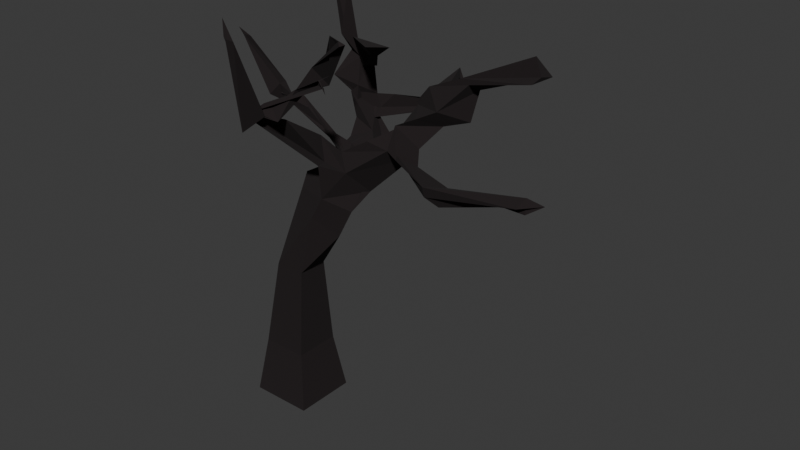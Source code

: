 # Source: Tree_burnt_2.blend  (saved by Blender 4.4.32; exported with 4.5.12 LTS)
import bpy
from mathutils import Matrix  # noqa: F401  (used for matrix-valued properties, if any)

bpy.ops.wm.read_factory_settings(use_empty=True)
scene = bpy.context.scene
scene.name = 'Scene'

# ---- collections
col_collection = bpy.data.collections.new('Collection'); scene.collection.children.link(col_collection)

# ---- materials (node trees are filled in below, after node groups)
mat_material = bpy.data.materials.new('Material')
mat_material.alpha_threshold = 0.0
mat_material.roughness = 0.5
mat_material.line_color = (0.0, 0.0, 0.0, 1.0)

# ---- material node trees
mat_material.use_nodes = True; mat_material.node_tree.nodes.clear()
_N = mat_material.node_tree.nodes; _L = mat_material.node_tree.links
n0 = _N.new('ShaderNodeOutputMaterial'); n0.name = 'Material Output'; n0.location = (300, 300)
n1 = _N.new('ShaderNodeBsdfPrincipled'); n1.name = 'Principled BSDF'; n1.location = (10, 300)
n1.inputs[0].default_value = (0.01232, 0.008008, 0.008583, 1.0)
n1.inputs[2].default_value = 1.0
n1.inputs[3].default_value = 1.45
_L.new(n1.outputs[0], n0.inputs[0])
n0.is_active_output = True

# ---- world
world_world = bpy.data.worlds.new('World'); scene.world = world_world
world_world.use_nodes = True; world_world.node_tree.nodes.clear()
_N = world_world.node_tree.nodes; _L = world_world.node_tree.links
n0 = _N.new('ShaderNodeOutputWorld'); n0.name = 'World Output'; n0.location = (300, 300)
n1 = _N.new('ShaderNodeBackground'); n1.name = 'Background'; n1.location = (10, 300)
n1.inputs[0].default_value = (0.05088, 0.05088, 0.05088, 1.0)
_L.new(n1.outputs[0], n0.inputs[0])
n0.is_active_output = True
world_world.color = (0.05088, 0.05088, 0.05088)
world_world.sun_shadow_jitter_overblur = 0.0

# ---- meshes
me_cube = bpy.data.meshes.new('Cube')
me_cube.from_pydata([(0.7306, 0.7306, 0.8344), (1.0, 1.0, -1.0), (0.7306, -0.7306, 0.8344), (1.0, -1.0, -1.0), (-0.7306, 0.7306, 0.8344), (-1.0, 1.0, -1.0), (-0.7306, -0.7306, 0.8344), (-1.0, -1.0, -1.0), (0.9905, -0.809, 3.916), (0.02641, -0.809, 3.916), (0.9905, 0.1551, 3.916), (0.02641, 0.1551, 3.916), (1.606, -0.8957, 6.001), (0.7352, -0.135, 6.951), (2.134, -0.3324, 5.354), (0.7051, 1.14, 6.325), (1.917, -0.618, 7.742), (1.75, -0.5464, 8.479), (2.604, 0.5199, 6.622), (2.379, 0.9756, 7.167), (2.14, -1.108, 7.846), (0.9469, 0.4368, 7.034), (2.609, -0.3053, 6.277), (1.208, 0.849, 6.723), (5.813, 0.7428, 10.52), (5.504, 0.778, 10.62), (5.805, 1.258, 10.24), (5.412, 0.8541, 10.27), (3.016, -0.05893, 8.474), (3.589, 1.013, 8.143), (3.985, 0.03702, 8.305), (4.076, 0.09413, 8.181), (3.702, 0.5443, 8.893), (3.981, -0.006519, 8.159), (3.716, 1.101, 8.787), (4.597, 0.2007, 8.072), (4.58, 0.269, 8.566), (3.943, 0.7982, 7.952), (3.686, -0.004168, 8.346), (3.867, 0.1194, 9.103), (5.999, -0.2988, 8.044), (5.911, -0.5705, 7.562), (5.614, -0.8042, 7.848), (5.643, -0.9283, 8.195), (8.491, -0.4596, 8.121), (8.889, -0.1907, 8.369), (8.398, -0.7462, 8.357), (8.485, -0.4039, 8.566), (3.897, 1.008, 9.556), (4.452, 0.2496, 9.385), (3.917, 1.286, 9.363), (4.918, 0.8742, 9.112), (4.481, 1.419, 9.795), (5.094, 0.3408, 9.722), (4.172, 1.185, 9.274), (5.622, 1.134, 9.321), (5.025, 1.28, 9.705), (4.586, 1.399, 9.346), (3.952, 0.9993, 9.465), (4.405, 0.891, 10.12), (3.068, 4.128, 9.22), (3.307, 4.002, 9.074), (3.05, 3.57, 9.278), (3.041, 4.083, 9.5), (7.854, 0.5126, 11.06), (7.944, 0.788, 11.2), (7.87, 1.424, 11.02), (7.73, 0.841, 11.68), (0.6979, -0.3129, 6.505), (0.92, 0.8505, 5.969), (1.475, -0.6825, 7.864), (1.561, 0.6714, 6.524), (0.2146, 2.331, 7.125), (1.004, 3.342, 7.038), (0.8458, 2.634, 7.387), (0.889, 3.102, 6.842), (-0.4642, 2.476, 11.94), (-0.9329, 3.096, 11.7), (-0.6828, 2.788, 11.95), (-0.4425, 3.107, 11.67), (0.1432, 3.231, 9.05), (0.5838, 3.183, 9.254), (0.3727, 2.813, 9.307), (-0.3412, 2.265, 9.017), (0.03825, 3.058, 9.497), (0.249, 2.772, 9.925), (-0.002259, 2.766, 10.15), (-0.2952, 3.029, 9.626), (-0.2141, 3.14, 9.866), (0.207, 3.441, 9.586), (-0.3331, 2.624, 10.2), (0.1303, 2.938, 9.501), (2.136, 0.915, 10.72), (2.238, 1.338, 10.63), (2.622, 1.368, 10.7), (2.215, 1.264, 10.65), (0.6722, 3.246, 7.926), (-0.0133, 2.645, 8.456), (0.1181, 2.726, 7.616), (0.6488, 2.979, 7.659), (0.2824, 3.287, 8.135), (1.01, 3.497, 8.351), (0.2295, 2.707, 8.683), (0.1851, 3.02, 8.043), (0.5313, 3.251, 8.338), (0.4922, 3.198, 7.849), (0.3937, 3.234, 7.489), (0.2426, 2.958, 8.141), (2.526, 5.076, 8.011), (2.462, 5.319, 7.796), (2.502, 5.391, 7.918), (2.369, 5.325, 7.328), (0.6917, 2.058, 6.934), (1.386, 2.098, 7.186), (0.4105, 1.482, 7.534), (0.6237, 1.497, 7.072), (1.064, 1.815, 6.866), (0.5718, 1.416, 7.187), (0.4072, 1.129, 7.579), (0.9017, 1.696, 6.532), (0.7696, 1.767, 7.232), (0.2917, 1.538, 6.874), (1.192, 1.072, 7.017), (1.072, 1.284, 6.767), (-0.8925, 0.7632, 9.098), (-1.212, 0.4662, 8.792), (-0.7579, 0.3856, 9.151), (-0.9338, 0.1361, 8.851), (-1.493, 0.02623, 10.53), (-1.701, -0.06213, 10.57), (-1.82, -0.1086, 10.78), (-1.599, -0.1323, 10.57), (-0.837, 0.5883, 8.542), (-1.015, 0.6446, 8.577), (-0.4531, 0.7934, 8.943), (-0.4412, 0.7311, 8.948), (-0.3472, 0.9801, 8.685), (-0.1704, 0.9117, 8.929), (-0.5051, 0.6596, 8.463), (-0.3514, 0.8903, 8.906), (-0.05635, 0.8089, 8.442), (-0.6446, 0.4743, 8.786), (-0.2931, 0.4439, 8.858), (-0.6565, 1.117, 8.612), (0.7663, 0.8677, 9.3), (0.2273, 0.732, 9.765), (0.5604, 0.8511, 9.808), (0.7256, 0.8907, 9.722), (2.489, -0.2797, 11.15), (2.364, -0.3891, 11.1), (2.305, -0.3549, 11.23), (2.027, -0.3782, 11.34), (1.993, -0.866, 6.706), (1.375, -0.2174, 7.328), (2.537, -0.4358, 7.502), (2.071, -0.08002, 7.909), (1.057, -2.241, 9.297), (1.281, -2.635, 9.429), (1.321, -2.746, 9.693), (1.629, -2.499, 9.961), (1.35, -3.062, 9.234), (1.101, -2.405, 9.544), (2.012, -2.407, 9.501), (1.482, -2.446, 9.678), (1.953, -3.942, 12.1), (1.791, -3.842, 12.1), (2.117, -3.836, 12.04), (1.662, -3.73, 12.53), (1.848, -1.976, 9.408), (1.541, -2.274, 9.468), (1.707, -2.565, 9.626), (1.347, -2.526, 9.557), (3.002, -1.676, 10.45), (2.671, -1.427, 10.42), (2.388, -1.402, 10.37), (2.287, -1.993, 10.33), (3.195, -1.833, 10.36), (2.8, -1.667, 10.61), (2.854, -1.662, 10.62), (2.975, -1.396, 10.72)], [], [(4, 6, 9, 11), (3, 2, 6, 7), (7, 6, 4, 5), (5, 1, 3, 7), (1, 0, 2, 3), (5, 4, 0, 1), (11, 9, 68, 69), (2, 0, 10, 8), (0, 4, 11, 10), (6, 2, 8, 9), (113, 112, 73, 75), (9, 8, 12, 68), (10, 11, 69, 14), (8, 10, 14, 12), (56, 59, 25, 27), (68, 12, 152, 153), (14, 69, 71, 22), (12, 14, 22, 152), (17, 70, 157, 169), (18, 154, 152, 22), (155, 19, 71, 153), (19, 18, 22, 71), (27, 25, 65, 67), (59, 53, 24, 25), (55, 56, 27, 26), (53, 55, 26, 24), (154, 18, 37, 38), (18, 19, 29, 37), (155, 154, 38, 28), (19, 155, 28, 29), (33, 30, 42, 43), (37, 29, 34, 36), (28, 38, 39, 32), (29, 28, 32, 34), (35, 31, 37, 36), (31, 30, 38, 37), (30, 33, 39, 38), (33, 35, 36, 39), (40, 43, 47, 44), (31, 35, 40, 41), (35, 33, 43, 40), (30, 31, 41, 42), (46, 45, 44, 47), (42, 41, 45, 46), (43, 42, 46, 47), (41, 40, 44, 45), (39, 36, 51, 49), (36, 34, 57, 51), (32, 39, 49, 58), (34, 32, 58, 57), (49, 51, 55, 53), (51, 57, 56, 55), (58, 49, 53, 59), (48, 52, 63, 62), (50, 54, 56, 57), (48, 50, 57, 58), (52, 48, 58, 59), (54, 52, 59, 56), (61, 62, 63, 60), (54, 50, 61, 60), (52, 54, 60, 63), (50, 48, 62, 61), (66, 67, 65, 64), (25, 24, 64, 65), (26, 27, 67, 66), (24, 26, 66, 64), (13, 15, 69, 68), (23, 21, 153, 71), (21, 13, 68, 153), (15, 23, 71, 69), (88, 84, 77, 79), (120, 113, 75, 74), (121, 120, 74, 72), (112, 121, 72, 73), (77, 76, 78, 79), (90, 88, 79, 78), (87, 90, 78, 76), (84, 87, 76, 77), (107, 103, 83, 80), (103, 102, 91, 83), (102, 104, 89, 91), (104, 107, 80, 89), (80, 83, 87, 84), (83, 91, 90, 87), (82, 81, 93, 95), (89, 80, 84, 88), (85, 81, 89, 88), (82, 86, 90, 91), (81, 82, 91, 89), (86, 85, 88, 90), (95, 93, 92, 94), (81, 85, 92, 93), (85, 86, 94, 92), (86, 82, 95, 94), (75, 73, 106, 105), (74, 75, 105, 97), (72, 74, 97, 98), (73, 72, 98, 106), (99, 100, 111, 110), (97, 105, 104, 102), (98, 97, 102, 103), (106, 98, 103, 107), (96, 101, 104, 105), (99, 96, 105, 106), (100, 99, 106, 107), (101, 100, 107, 104), (109, 110, 111, 108), (101, 96, 109, 108), (100, 101, 108, 111), (96, 99, 110, 109), (119, 123, 121, 112), (133, 132, 127, 125), (122, 116, 113, 120), (116, 119, 112, 113), (23, 15, 119, 116), (21, 23, 116, 122), (13, 21, 122, 123), (15, 13, 123, 119), (115, 114, 120, 121), (114, 117, 122, 120), (118, 115, 121, 123), (117, 118, 123, 122), (127, 126, 130, 131), (142, 133, 125, 124), (132, 141, 126, 127), (141, 142, 124, 126), (131, 130, 128, 129), (126, 124, 128, 130), (125, 127, 131, 129), (124, 125, 129, 128), (139, 137, 147, 144), (138, 140, 141, 132), (143, 136, 133, 142), (136, 138, 132, 133), (115, 118, 138, 136), (114, 115, 136, 143), (118, 117, 140, 138), (117, 114, 143, 140), (139, 135, 141, 140), (135, 134, 142, 141), (134, 137, 143, 142), (137, 139, 140, 143), (146, 145, 149, 150), (134, 135, 145, 146), (137, 134, 146, 147), (135, 139, 144, 145), (148, 151, 150, 149), (147, 146, 150, 151), (145, 144, 148, 149), (144, 147, 151, 148), (20, 70, 153, 152), (17, 16, 154, 155), (16, 20, 152, 154), (70, 17, 155, 153), (169, 157, 161, 171), (16, 17, 169, 168), (20, 16, 168, 156), (70, 20, 156, 157), (160, 170, 166, 164), (159, 163, 175, 173), (156, 168, 170, 160), (157, 156, 160, 161), (166, 167, 165, 164), (161, 160, 164, 165), (171, 161, 165, 167), (170, 171, 167, 166), (159, 158, 168, 169), (162, 163, 171, 170), (163, 159, 169, 171), (158, 162, 170, 168), (172, 173, 177, 176), (158, 159, 173, 172), (162, 158, 172, 174), (163, 162, 174, 175), (176, 177, 179, 178), (174, 172, 176, 178), (175, 174, 178, 179), (173, 175, 179, 177)])
_uv = me_cube.uv_layers.new(name='UVMap')
_uv.uv.foreach_set('vector', [0.625, 0.25, 0.625, 0.0, 0.625, 0.0, 0.625, 0.25, 0.375, 0.75, 0.625, 0.75, 0.625, 1.0, 0.375, 1.0, 0.375, 0.0, 0.625, 0.0, 0.625, 0.25, 0.375, 0.25, 0.125, 0.5, 0.375, 0.5, 0.375, 0.75, 0.125, 0.75, 0.375, 0.5, 0.625, 0.5, 0.625, 0.75, 0.375, 0.75, 0.375, 0.25, 0.625, 0.25, 0.625, 0.5, 0.375, 0.5, 0.625, 0.25, 0.625, 0.0, 0.625, 0.0, 0.625, 0.25, 0.625, 0.75, 0.625, 0.5, 0.625, 0.5, 0.625, 0.75, 0.625, 0.5, 0.625, 0.25, 0.625, 0.25, 0.625, 0.5, 0.625, 1.0, 0.625, 0.75, 0.625, 0.75, 0.625, 1.0, 0.625, 0.1936, 0.625, 0.1936, 0.625, 0.1936, 0.625, 0.1936, 0.625, 1.0, 0.625, 0.75, 0.625, 0.75, 0.625, 1.0, 0.625, 0.5, 0.625, 0.25, 0.625, 0.25, 0.625, 0.5, 0.625, 0.75, 0.625, 0.5, 0.625, 0.5, 0.625, 0.75, 0.8233, 0.5517, 0.8233, 0.6983, 0.8233, 0.6983, 0.8233, 0.5517, 0.625, 1.0, 0.625, 0.75, 0.625, 0.75, 0.625, 1.0, 0.625, 0.5, 0.625, 0.25, 0.625, 0.25, 0.625, 0.5, 0.625, 0.75, 0.625, 0.5, 0.625, 0.5, 0.625, 0.75, 0.7938, 0.7096, 0.823, 0.7387, 0.823, 0.7387, 0.7938, 0.7096, 0.6767, 0.5517, 0.6767, 0.6983, 0.625, 0.75, 0.625, 0.5, 0.8233, 0.6983, 0.8233, 0.5517, 0.875, 0.5, 0.875, 0.75, 0.8233, 0.5517, 0.6767, 0.5517, 0.625, 0.5, 0.875, 0.5, 0.8233, 0.5517, 0.8233, 0.6983, 0.8233, 0.6983, 0.8233, 0.5517, 0.8233, 0.6983, 0.6767, 0.6983, 0.6767, 0.6983, 0.8233, 0.6983, 0.6767, 0.5517, 0.8233, 0.5517, 0.8233, 0.5517, 0.6767, 0.5517, 0.6767, 0.6983, 0.6767, 0.5517, 0.6767, 0.5517, 0.6767, 0.6983, 0.6767, 0.6983, 0.6767, 0.5517, 0.6767, 0.5517, 0.6767, 0.6983, 0.6767, 0.5517, 0.8233, 0.5517, 0.8233, 0.5517, 0.6767, 0.5517, 0.8233, 0.6983, 0.6767, 0.6983, 0.6767, 0.6983, 0.8233, 0.6983, 0.8233, 0.5517, 0.8233, 0.6983, 0.8233, 0.6983, 0.8233, 0.5517, 0.6767, 0.6742, 0.6767, 0.6742, 0.6767, 0.6742, 0.6767, 0.6742, 0.6767, 0.5517, 0.8233, 0.5517, 0.8233, 0.5517, 0.6767, 0.5517, 0.8233, 0.6983, 0.6767, 0.6983, 0.6767, 0.6983, 0.8233, 0.6983, 0.8233, 0.5517, 0.8233, 0.6983, 0.8233, 0.6983, 0.8233, 0.5517, 0.6767, 0.5758, 0.6767, 0.5758, 0.6767, 0.5517, 0.6767, 0.5517, 0.6767, 0.5758, 0.6767, 0.6742, 0.6767, 0.6983, 0.6767, 0.5517, 0.6767, 0.6742, 0.6767, 0.6742, 0.6767, 0.6983, 0.6767, 0.6983, 0.6767, 0.6742, 0.6767, 0.5758, 0.6767, 0.5517, 0.6767, 0.6983, 0.6767, 0.5758, 0.6767, 0.6742, 0.6767, 0.6742, 0.6767, 0.5758, 0.6767, 0.5758, 0.6767, 0.5758, 0.6767, 0.5758, 0.6767, 0.5758, 0.6767, 0.5758, 0.6767, 0.6742, 0.6767, 0.6742, 0.6767, 0.5758, 0.6767, 0.6742, 0.6767, 0.5758, 0.6767, 0.5758, 0.6767, 0.6742, 0.6767, 0.6742, 0.6767, 0.5758, 0.6767, 0.5758, 0.6767, 0.6742, 0.6767, 0.6742, 0.6767, 0.5758, 0.6767, 0.5758, 0.6767, 0.6742, 0.6767, 0.6742, 0.6767, 0.6742, 0.6767, 0.6742, 0.6767, 0.6742, 0.6767, 0.5758, 0.6767, 0.5758, 0.6767, 0.5758, 0.6767, 0.5758, 0.6767, 0.6983, 0.6767, 0.5517, 0.6767, 0.5517, 0.6767, 0.6983, 0.6767, 0.5517, 0.8233, 0.5517, 0.8233, 0.5517, 0.6767, 0.5517, 0.8233, 0.6983, 0.6767, 0.6983, 0.6767, 0.6983, 0.8233, 0.6983, 0.8233, 0.5517, 0.8233, 0.6983, 0.8233, 0.6983, 0.8233, 0.5517, 0.6767, 0.6983, 0.6767, 0.5517, 0.6767, 0.5517, 0.6767, 0.6983, 0.6767, 0.5517, 0.8233, 0.5517, 0.8233, 0.5517, 0.6767, 0.5517, 0.8233, 0.6983, 0.6767, 0.6983, 0.6767, 0.6983, 0.8233, 0.6983, 0.8233, 0.6752, 0.8233, 0.6752, 0.8233, 0.6752, 0.8233, 0.6752, 0.8233, 0.5748, 0.8233, 0.5748, 0.8233, 0.5517, 0.8233, 0.5517, 0.8233, 0.6752, 0.8233, 0.5748, 0.8233, 0.5517, 0.8233, 0.6983, 0.8233, 0.6752, 0.8233, 0.6752, 0.8233, 0.6983, 0.8233, 0.6983, 0.8233, 0.5748, 0.8233, 0.6752, 0.8233, 0.6983, 0.8233, 0.5517, 0.8233, 0.5748, 0.8233, 0.6752, 0.8233, 0.6752, 0.8233, 0.5748, 0.8233, 0.5748, 0.8233, 0.5748, 0.8233, 0.5748, 0.8233, 0.5748, 0.8233, 0.6752, 0.8233, 0.5748, 0.8233, 0.5748, 0.8233, 0.6752, 0.8233, 0.5748, 0.8233, 0.6752, 0.8233, 0.6752, 0.8233, 0.5748, 0.6767, 0.5517, 0.8233, 0.5517, 0.8233, 0.6983, 0.6767, 0.6983, 0.8233, 0.6983, 0.6767, 0.6983, 0.6767, 0.6983, 0.8233, 0.6983, 0.6767, 0.5517, 0.8233, 0.5517, 0.8233, 0.5517, 0.6767, 0.5517, 0.6767, 0.6983, 0.6767, 0.5517, 0.6767, 0.5517, 0.6767, 0.6983, 0.625, 0.05644, 0.625, 0.1936, 0.625, 0.25, 0.625, 0.0, 0.625, 0.1936, 0.625, 0.05644, 0.625, 0.0, 0.625, 0.25, 0.625, 0.05644, 0.625, 0.05644, 0.625, 0.0, 0.625, 0.0, 0.625, 0.1936, 0.625, 0.1936, 0.625, 0.25, 0.625, 0.25, 0.625, 0.1936, 0.625, 0.1936, 0.625, 0.1936, 0.625, 0.1936, 0.625, 0.05644, 0.625, 0.1936, 0.625, 0.1936, 0.625, 0.05644, 0.625, 0.05644, 0.625, 0.05644, 0.625, 0.05644, 0.625, 0.05644, 0.625, 0.1936, 0.625, 0.05644, 0.625, 0.05644, 0.625, 0.1936, 0.625, 0.1936, 0.625, 0.05644, 0.625, 0.05644, 0.625, 0.1936, 0.625, 0.05644, 0.625, 0.1936, 0.625, 0.1936, 0.625, 0.05644, 0.625, 0.05644, 0.625, 0.05644, 0.625, 0.05644, 0.625, 0.05644, 0.625, 0.1936, 0.625, 0.05644, 0.625, 0.05644, 0.625, 0.1936, 0.625, 0.1936, 0.625, 0.05644, 0.625, 0.05644, 0.625, 0.1936, 0.625, 0.05644, 0.625, 0.05644, 0.625, 0.05644, 0.625, 0.05644, 0.625, 0.05644, 0.625, 0.1936, 0.625, 0.1936, 0.625, 0.05644, 0.625, 0.1936, 0.625, 0.1936, 0.625, 0.1936, 0.625, 0.1936, 0.625, 0.1936, 0.625, 0.05644, 0.625, 0.05644, 0.625, 0.1936, 0.625, 0.05644, 0.625, 0.05644, 0.625, 0.05644, 0.625, 0.05644, 0.625, 0.08116, 0.625, 0.1684, 0.625, 0.1684, 0.625, 0.08116, 0.625, 0.1936, 0.625, 0.1936, 0.625, 0.1936, 0.625, 0.1936, 0.625, 0.1672, 0.625, 0.1684, 0.625, 0.1936, 0.625, 0.1936, 0.625, 0.08116, 0.625, 0.08237, 0.625, 0.05644, 0.625, 0.05644, 0.625, 0.1684, 0.625, 0.08116, 0.625, 0.05644, 0.625, 0.1936, 0.625, 0.08237, 0.625, 0.1672, 0.625, 0.1936, 0.625, 0.05644, 0.625, 0.08116, 0.625, 0.1684, 0.625, 0.1672, 0.625, 0.08237, 0.625, 0.1684, 0.625, 0.1672, 0.625, 0.1672, 0.625, 0.1684, 0.625, 0.1672, 0.625, 0.08237, 0.625, 0.08237, 0.625, 0.1672, 0.625, 0.08237, 0.625, 0.08116, 0.625, 0.08116, 0.625, 0.08237, 0.625, 0.1936, 0.625, 0.1936, 0.625, 0.1936, 0.625, 0.1936, 0.625, 0.05644, 0.625, 0.1936, 0.625, 0.1936, 0.625, 0.05644, 0.625, 0.05644, 0.625, 0.05644, 0.625, 0.05644, 0.625, 0.05644, 0.625, 0.1936, 0.625, 0.05644, 0.625, 0.05644, 0.625, 0.1936, 0.625, 0.1936, 0.625, 0.1936, 0.625, 0.1936, 0.625, 0.1936, 0.625, 0.05644, 0.625, 0.1936, 0.625, 0.1936, 0.625, 0.05644, 0.625, 0.05644, 0.625, 0.05644, 0.625, 0.05644, 0.625, 0.05644, 0.625, 0.1936, 0.625, 0.05644, 0.625, 0.05644, 0.625, 0.1936, 0.625, 0.1936, 0.625, 0.1936, 0.625, 0.1936, 0.625, 0.1936, 0.625, 0.1936, 0.625, 0.1936, 0.625, 0.1936, 0.625, 0.1936, 0.625, 0.1936, 0.625, 0.1936, 0.625, 0.1936, 0.625, 0.1936, 0.625, 0.1936, 0.625, 0.1936, 0.625, 0.1936, 0.625, 0.1936, 0.625, 0.1936, 0.625, 0.1936, 0.625, 0.1936, 0.625, 0.1936, 0.625, 0.1936, 0.625, 0.1936, 0.625, 0.1936, 0.625, 0.1936, 0.625, 0.1936, 0.625, 0.1936, 0.625, 0.1936, 0.625, 0.1936, 0.625, 0.1936, 0.625, 0.1936, 0.625, 0.1936, 0.625, 0.1936, 0.625, 0.1936, 0.625, 0.05644, 0.625, 0.05644, 0.625, 0.1936, 0.625, 0.05644, 0.625, 0.05644, 0.625, 0.05644, 0.625, 0.05644, 0.625, 0.05644, 0.625, 0.1936, 0.625, 0.1936, 0.625, 0.05644, 0.625, 0.1936, 0.625, 0.1936, 0.625, 0.1936, 0.625, 0.1936, 0.625, 0.1936, 0.625, 0.1936, 0.625, 0.1936, 0.625, 0.1936, 0.625, 0.05644, 0.625, 0.1936, 0.625, 0.1936, 0.625, 0.05644, 0.625, 0.05644, 0.625, 0.05644, 0.625, 0.05644, 0.625, 0.05644, 0.625, 0.1936, 0.625, 0.05644, 0.625, 0.05644, 0.625, 0.1936, 0.625, 0.05644, 0.625, 0.05644, 0.625, 0.05644, 0.625, 0.05644, 0.625, 0.05644, 0.625, 0.05644, 0.625, 0.05644, 0.625, 0.05644, 0.625, 0.05644, 0.625, 0.05644, 0.625, 0.05644, 0.625, 0.05644, 0.625, 0.05644, 0.625, 0.05644, 0.625, 0.05644, 0.625, 0.05644, 0.625, 0.05644, 0.625, 0.05644, 0.625, 0.05644, 0.625, 0.05644, 0.625, 0.05644, 0.625, 0.05644, 0.625, 0.05644, 0.625, 0.05644, 0.625, 0.05644, 0.625, 0.05644, 0.625, 0.05644, 0.625, 0.05644, 0.625, 0.05644, 0.625, 0.05644, 0.625, 0.05644, 0.625, 0.05644, 0.625, 0.05644, 0.625, 0.05644, 0.625, 0.05644, 0.625, 0.05644, 0.625, 0.05644, 0.625, 0.05644, 0.625, 0.05644, 0.625, 0.05644, 0.625, 0.05644, 0.625, 0.05644, 0.625, 0.05644, 0.625, 0.05644, 0.625, 0.05644, 0.625, 0.05644, 0.625, 0.05644, 0.625, 0.05644, 0.625, 0.05644, 0.625, 0.05644, 0.625, 0.05644, 0.625, 0.05644, 0.625, 0.05644, 0.625, 0.05644, 0.625, 0.05644, 0.625, 0.05644, 0.625, 0.05644, 0.625, 0.05644, 0.625, 0.05644, 0.625, 0.05644, 0.625, 0.05644, 0.625, 0.05644, 0.625, 0.05644, 0.625, 0.05644, 0.625, 0.05644, 0.625, 0.05644, 0.625, 0.05644, 0.625, 0.05644, 0.625, 0.05644, 0.625, 0.05644, 0.625, 0.05644, 0.625, 0.05644, 0.625, 0.05644, 0.625, 0.05644, 0.625, 0.05644, 0.625, 0.05644, 0.625, 0.05644, 0.625, 0.05644, 0.625, 0.05644, 0.625, 0.05644, 0.625, 0.05644, 0.625, 0.05644, 0.625, 0.05644, 0.625, 0.05644, 0.625, 0.05644, 0.625, 0.05644, 0.625, 0.05644, 0.625, 0.05644, 0.625, 0.05644, 0.625, 0.05644, 0.625, 0.05644, 0.625, 0.05644, 0.625, 0.05644, 0.625, 0.05644, 0.625, 0.05644, 0.625, 0.05644, 0.625, 0.05644, 0.625, 0.05644, 0.625, 0.05644, 0.625, 0.05644, 0.625, 0.05644, 0.625, 0.05644, 0.625, 0.05644, 0.625, 0.05644, 0.625, 0.05644, 0.625, 0.05644, 0.625, 0.05644, 0.625, 0.05644, 0.625, 0.05644, 0.625, 0.05644, 0.625, 0.05644, 0.625, 0.05644, 0.625, 0.05644, 0.625, 0.05644, 0.625, 0.05644, 0.625, 0.05644, 0.625, 0.05644, 0.625, 0.05644, 0.625, 0.05644, 0.625, 0.05644, 0.625, 0.05644, 0.625, 0.05644, 0.625, 0.05644, 0.625, 0.05644, 0.625, 0.05644, 0.625, 0.05644, 0.625, 0.05644, 0.625, 0.05644, 0.6769, 0.7387, 0.823, 0.7387, 0.875, 0.75, 0.625, 0.75, 0.7938, 0.7096, 0.706, 0.7096, 0.6767, 0.6983, 0.8233, 0.6983, 0.706, 0.7096, 0.6769, 0.7387, 0.625, 0.75, 0.6767, 0.6983, 0.823, 0.7387, 0.7938, 0.7096, 0.8233, 0.6983, 0.875, 0.75, 0.7938, 0.7096, 0.823, 0.7387, 0.823, 0.7387, 0.7938, 0.7096, 0.706, 0.7096, 0.7938, 0.7096, 0.7938, 0.7096, 0.706, 0.7096, 0.6769, 0.7387, 0.706, 0.7096, 0.706, 0.7096, 0.6769, 0.7387, 0.823, 0.7387, 0.6769, 0.7387, 0.6769, 0.7387, 0.823, 0.7387, 0.6769, 0.7387, 0.706, 0.7096, 0.706, 0.7096, 0.6769, 0.7387, 0.7688, 0.7096, 0.7688, 0.7096, 0.7688, 0.7096, 0.7688, 0.7096, 0.6769, 0.7387, 0.706, 0.7096, 0.706, 0.7096, 0.6769, 0.7387, 0.823, 0.7387, 0.6769, 0.7387, 0.6769, 0.7387, 0.823, 0.7387, 0.706, 0.7096, 0.7938, 0.7096, 0.823, 0.7387, 0.6769, 0.7387, 0.823, 0.7387, 0.6769, 0.7387, 0.6769, 0.7387, 0.823, 0.7387, 0.7938, 0.7096, 0.823, 0.7387, 0.823, 0.7387, 0.7938, 0.7096, 0.706, 0.7096, 0.7938, 0.7096, 0.7938, 0.7096, 0.706, 0.7096, 0.7688, 0.7096, 0.731, 0.7096, 0.706, 0.7096, 0.7938, 0.7096, 0.731, 0.7096, 0.7688, 0.7096, 0.7938, 0.7096, 0.706, 0.7096, 0.7688, 0.7096, 0.7688, 0.7096, 0.7938, 0.7096, 0.7938, 0.7096, 0.731, 0.7096, 0.731, 0.7096, 0.706, 0.7096, 0.706, 0.7096, 0.731, 0.7096, 0.7688, 0.7096, 0.7688, 0.7096, 0.731, 0.7096, 0.731, 0.7096, 0.7688, 0.7096, 0.7688, 0.7096, 0.731, 0.7096, 0.731, 0.7096, 0.731, 0.7096, 0.731, 0.7096, 0.731, 0.7096, 0.7688, 0.7096, 0.731, 0.7096, 0.731, 0.7096, 0.7688, 0.7096, 0.731, 0.7096, 0.7688, 0.7096, 0.7688, 0.7096, 0.731, 0.7096, 0.731, 0.7096, 0.731, 0.7096, 0.731, 0.7096, 0.731, 0.7096, 0.7688, 0.7096, 0.731, 0.7096, 0.731, 0.7096, 0.7688, 0.7096, 0.7688, 0.7096, 0.7688, 0.7096, 0.7688, 0.7096, 0.7688, 0.7096])
me_cube.materials.append(mat_material)
me_cube.use_mirror_vertex_groups = False
me_cube.update()

# ---- objects
ob_cube = bpy.data.objects.new('Cube', me_cube)

# ---- transforms, parenting, visibility, modifiers, constraints
ob_cube.location = (0.0, 0.0, 0.0)
ob_cube.lock_rotations_4d = False
ob_cube.empty_display_type = 'ARROWS'
ob_cube.lineart.crease_threshold = 0.0

# ---- collection membership
col_collection.objects.link(ob_cube)

# ---- scene / render settings (as saved in the file)
scene.frame_start = 1; scene.frame_end = 250; scene.frame_set(1)
scene.render.engine = 'BLENDER_EEVEE_NEXT'
bpy.context.view_layer.update()

# ---- added for rendering (the .blend has no active camera and no usable light): camera, sun
cam_auto = bpy.data.cameras.new('AutoCamera')
cam_auto.lens = 50.0
cam_auto.sensor_width = 36.0
cam_auto.clip_end = 1000.0
ob_auto_camera = bpy.data.objects.new('AutoCamera', cam_auto)
scene.collection.objects.link(ob_auto_camera)
ob_auto_camera.location = (21.6864, -21.0581, 20.288)
ob_auto_camera.rotation_euler = (1.09748, -7.21219e-08, 0.694738)
scene.camera = ob_auto_camera
light_auto_sun = bpy.data.lights.new('AutoSun', 'SUN')
light_auto_sun.energy = 3.0
light_auto_sun.angle = 0.0523599
ob_auto_sun = bpy.data.objects.new('AutoSun', light_auto_sun)
scene.collection.objects.link(ob_auto_sun)
ob_auto_sun.rotation_euler = (0.872665, 0.174533, 0.523599)
bpy.context.view_layer.update()
